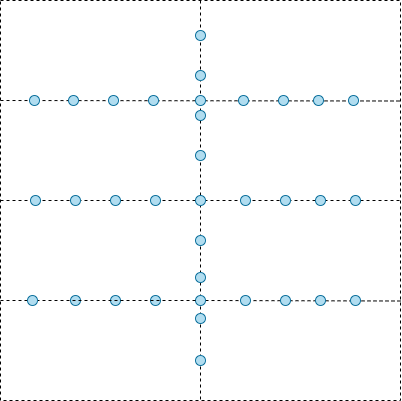

The diagram above was exported from draw.io. Its source (the exported page's mxGraphModel, read from the mxfile embedded in the PNG):
<mxGraphModel dx="868" dy="450" grid="1" gridSize="10" guides="1" tooltips="1" connect="1" arrows="1" fold="1" page="1" pageScale="1" pageWidth="827" pageHeight="1169" math="0" shadow="0">
  <root>
    <mxCell id="0" />
    <mxCell id="1" parent="0" />
    <mxCell id="LvozEZi0Zr9vXdUM7s3r-2" value="" style="shape=table;startSize=0;container=1;collapsible=0;childLayout=tableLayout;dashed=1;" parent="1" vertex="1">
      <mxGeometry width="400" height="400" as="geometry" />
    </mxCell>
    <mxCell id="LvozEZi0Zr9vXdUM7s3r-3" value="" style="shape=tableRow;horizontal=0;startSize=0;swimlaneHead=0;swimlaneBody=0;top=0;left=0;bottom=0;right=0;collapsible=0;dropTarget=0;fillColor=none;points=[[0,0.5],[1,0.5]];portConstraint=eastwest;" parent="LvozEZi0Zr9vXdUM7s3r-2" vertex="1">
      <mxGeometry width="400" height="200" as="geometry" />
    </mxCell>
    <mxCell id="LvozEZi0Zr9vXdUM7s3r-4" value="" style="shape=partialRectangle;html=1;whiteSpace=wrap;connectable=0;overflow=hidden;fillColor=none;top=0;left=0;bottom=0;right=0;pointerEvents=1;" parent="LvozEZi0Zr9vXdUM7s3r-3" vertex="1">
      <mxGeometry width="200" height="200" as="geometry">
        <mxRectangle width="200" height="200" as="alternateBounds" />
      </mxGeometry>
    </mxCell>
    <mxCell id="LvozEZi0Zr9vXdUM7s3r-5" value="" style="shape=partialRectangle;html=1;whiteSpace=wrap;connectable=0;overflow=hidden;fillColor=none;top=0;left=0;bottom=0;right=0;pointerEvents=1;" parent="LvozEZi0Zr9vXdUM7s3r-3" vertex="1">
      <mxGeometry x="200" width="200" height="200" as="geometry">
        <mxRectangle width="200" height="200" as="alternateBounds" />
      </mxGeometry>
    </mxCell>
    <mxCell id="LvozEZi0Zr9vXdUM7s3r-6" value="" style="shape=tableRow;horizontal=0;startSize=0;swimlaneHead=0;swimlaneBody=0;top=0;left=0;bottom=0;right=0;collapsible=0;dropTarget=0;fillColor=none;points=[[0,0.5],[1,0.5]];portConstraint=eastwest;" parent="LvozEZi0Zr9vXdUM7s3r-2" vertex="1">
      <mxGeometry y="200" width="400" height="200" as="geometry" />
    </mxCell>
    <mxCell id="LvozEZi0Zr9vXdUM7s3r-7" value="" style="shape=partialRectangle;html=1;whiteSpace=wrap;connectable=0;overflow=hidden;fillColor=none;top=0;left=0;bottom=0;right=0;pointerEvents=1;" parent="LvozEZi0Zr9vXdUM7s3r-6" vertex="1">
      <mxGeometry width="200" height="200" as="geometry">
        <mxRectangle width="200" height="200" as="alternateBounds" />
      </mxGeometry>
    </mxCell>
    <mxCell id="LvozEZi0Zr9vXdUM7s3r-8" value="" style="shape=partialRectangle;html=1;whiteSpace=wrap;connectable=0;overflow=hidden;fillColor=none;top=0;left=0;bottom=0;right=0;pointerEvents=1;" parent="LvozEZi0Zr9vXdUM7s3r-6" vertex="1">
      <mxGeometry x="200" width="200" height="200" as="geometry">
        <mxRectangle width="200" height="200" as="alternateBounds" />
      </mxGeometry>
    </mxCell>
    <mxCell id="LvozEZi0Zr9vXdUM7s3r-9" value="" style="ellipse;whiteSpace=wrap;html=1;aspect=fixed;fillColor=#b1ddf0;strokeColor=#10739e;" parent="1" vertex="1">
      <mxGeometry x="195" y="30" width="10" height="10" as="geometry" />
    </mxCell>
    <mxCell id="LvozEZi0Zr9vXdUM7s3r-12" value="" style="ellipse;whiteSpace=wrap;html=1;aspect=fixed;fillColor=#b1ddf0;strokeColor=#10739e;" parent="1" vertex="1">
      <mxGeometry x="195" y="70" width="10" height="10" as="geometry" />
    </mxCell>
    <mxCell id="LvozEZi0Zr9vXdUM7s3r-13" value="" style="ellipse;whiteSpace=wrap;html=1;aspect=fixed;fillColor=#b1ddf0;strokeColor=#10739e;" parent="1" vertex="1">
      <mxGeometry x="195" y="110" width="10" height="10" as="geometry" />
    </mxCell>
    <mxCell id="LvozEZi0Zr9vXdUM7s3r-14" value="" style="ellipse;whiteSpace=wrap;html=1;aspect=fixed;fillColor=#b1ddf0;strokeColor=#10739e;" parent="1" vertex="1">
      <mxGeometry x="195" y="150" width="10" height="10" as="geometry" />
    </mxCell>
    <mxCell id="LvozEZi0Zr9vXdUM7s3r-15" value="" style="ellipse;whiteSpace=wrap;html=1;aspect=fixed;fillColor=#b1ddf0;strokeColor=#10739e;" parent="1" vertex="1">
      <mxGeometry x="195" y="195" width="10" height="10" as="geometry" />
    </mxCell>
    <mxCell id="LvozEZi0Zr9vXdUM7s3r-16" value="" style="ellipse;whiteSpace=wrap;html=1;aspect=fixed;fillColor=#b1ddf0;strokeColor=#10739e;" parent="1" vertex="1">
      <mxGeometry x="195" y="235" width="10" height="10" as="geometry" />
    </mxCell>
    <mxCell id="LvozEZi0Zr9vXdUM7s3r-17" value="" style="ellipse;whiteSpace=wrap;html=1;aspect=fixed;fillColor=#b1ddf0;strokeColor=#10739e;" parent="1" vertex="1">
      <mxGeometry x="195" y="272" width="10" height="10" as="geometry" />
    </mxCell>
    <mxCell id="LvozEZi0Zr9vXdUM7s3r-18" value="" style="ellipse;whiteSpace=wrap;html=1;aspect=fixed;fillColor=#b1ddf0;strokeColor=#10739e;" parent="1" vertex="1">
      <mxGeometry x="195" y="313" width="10" height="10" as="geometry" />
    </mxCell>
    <mxCell id="LvozEZi0Zr9vXdUM7s3r-20" value="" style="ellipse;whiteSpace=wrap;html=1;aspect=fixed;fillColor=#b1ddf0;strokeColor=#10739e;" parent="1" vertex="1">
      <mxGeometry x="30" y="195" width="10" height="10" as="geometry" />
    </mxCell>
    <mxCell id="LvozEZi0Zr9vXdUM7s3r-21" value="" style="ellipse;whiteSpace=wrap;html=1;aspect=fixed;fillColor=#b1ddf0;strokeColor=#10739e;" parent="1" vertex="1">
      <mxGeometry x="70" y="195" width="10" height="10" as="geometry" />
    </mxCell>
    <mxCell id="LvozEZi0Zr9vXdUM7s3r-22" value="" style="ellipse;whiteSpace=wrap;html=1;aspect=fixed;fillColor=#b1ddf0;strokeColor=#10739e;" parent="1" vertex="1">
      <mxGeometry x="110" y="195" width="10" height="10" as="geometry" />
    </mxCell>
    <mxCell id="LvozEZi0Zr9vXdUM7s3r-23" value="" style="ellipse;whiteSpace=wrap;html=1;aspect=fixed;fillColor=#b1ddf0;strokeColor=#10739e;" parent="1" vertex="1">
      <mxGeometry x="150" y="195" width="10" height="10" as="geometry" />
    </mxCell>
    <mxCell id="LvozEZi0Zr9vXdUM7s3r-24" value="" style="ellipse;whiteSpace=wrap;html=1;aspect=fixed;fillColor=#b1ddf0;strokeColor=#10739e;" parent="1" vertex="1">
      <mxGeometry x="240" y="195" width="10" height="10" as="geometry" />
    </mxCell>
    <mxCell id="LvozEZi0Zr9vXdUM7s3r-25" value="" style="ellipse;whiteSpace=wrap;html=1;aspect=fixed;fillColor=#b1ddf0;strokeColor=#10739e;" parent="1" vertex="1">
      <mxGeometry x="280" y="195" width="10" height="10" as="geometry" />
    </mxCell>
    <mxCell id="LvozEZi0Zr9vXdUM7s3r-26" value="" style="ellipse;whiteSpace=wrap;html=1;aspect=fixed;fillColor=#b1ddf0;strokeColor=#10739e;" parent="1" vertex="1">
      <mxGeometry x="315" y="195" width="10" height="10" as="geometry" />
    </mxCell>
    <mxCell id="LvozEZi0Zr9vXdUM7s3r-27" value="" style="ellipse;whiteSpace=wrap;html=1;aspect=fixed;fillColor=#b1ddf0;strokeColor=#10739e;" parent="1" vertex="1">
      <mxGeometry x="350" y="195" width="10" height="10" as="geometry" />
    </mxCell>
    <mxCell id="LvozEZi0Zr9vXdUM7s3r-35" value="" style="ellipse;whiteSpace=wrap;html=1;aspect=fixed;fillColor=#b1ddf0;strokeColor=#10739e;" parent="1" vertex="1">
      <mxGeometry x="195" y="355" width="10" height="10" as="geometry" />
    </mxCell>
    <mxCell id="LvozEZi0Zr9vXdUM7s3r-46" value="" style="endArrow=none;html=1;rounded=0;dashed=1;strokeColor=#000000;startArrow=none;" parent="1" source="LvozEZi0Zr9vXdUM7s3r-63" edge="1">
      <mxGeometry width="50" height="50" relative="1" as="geometry">
        <mxPoint y="300" as="sourcePoint" />
        <mxPoint x="400" y="300.5" as="targetPoint" />
      </mxGeometry>
    </mxCell>
    <mxCell id="LvozEZi0Zr9vXdUM7s3r-48" value="" style="endArrow=none;html=1;rounded=0;dashed=1;" parent="1" edge="1">
      <mxGeometry width="50" height="50" relative="1" as="geometry">
        <mxPoint y="100" as="sourcePoint" />
        <mxPoint x="400" y="100.5" as="targetPoint" />
      </mxGeometry>
    </mxCell>
    <mxCell id="LvozEZi0Zr9vXdUM7s3r-49" value="" style="ellipse;whiteSpace=wrap;html=1;aspect=fixed;fillColor=#b1ddf0;strokeColor=#10739e;" parent="1" vertex="1">
      <mxGeometry x="70" y="295" width="10" height="10" as="geometry" />
    </mxCell>
    <mxCell id="LvozEZi0Zr9vXdUM7s3r-50" value="" style="ellipse;whiteSpace=wrap;html=1;aspect=fixed;fillColor=#b1ddf0;strokeColor=#10739e;" parent="1" vertex="1">
      <mxGeometry x="110" y="295" width="10" height="10" as="geometry" />
    </mxCell>
    <mxCell id="LvozEZi0Zr9vXdUM7s3r-51" value="" style="ellipse;whiteSpace=wrap;html=1;aspect=fixed;fillColor=#b1ddf0;strokeColor=#10739e;" parent="1" vertex="1">
      <mxGeometry x="150" y="295" width="10" height="10" as="geometry" />
    </mxCell>
    <mxCell id="LvozEZi0Zr9vXdUM7s3r-52" value="" style="ellipse;whiteSpace=wrap;html=1;aspect=fixed;fillColor=#b1ddf0;strokeColor=#10739e;" parent="1" vertex="1">
      <mxGeometry x="240" y="295" width="10" height="10" as="geometry" />
    </mxCell>
    <mxCell id="LvozEZi0Zr9vXdUM7s3r-53" value="" style="ellipse;whiteSpace=wrap;html=1;aspect=fixed;fillColor=#b1ddf0;strokeColor=#10739e;" parent="1" vertex="1">
      <mxGeometry x="280" y="295" width="10" height="10" as="geometry" />
    </mxCell>
    <mxCell id="LvozEZi0Zr9vXdUM7s3r-54" value="" style="ellipse;whiteSpace=wrap;html=1;aspect=fixed;fillColor=#b1ddf0;strokeColor=#10739e;" parent="1" vertex="1">
      <mxGeometry x="315" y="295" width="10" height="10" as="geometry" />
    </mxCell>
    <mxCell id="LvozEZi0Zr9vXdUM7s3r-55" value="" style="ellipse;whiteSpace=wrap;html=1;aspect=fixed;fillColor=#b1ddf0;strokeColor=#10739e;" parent="1" vertex="1">
      <mxGeometry x="350" y="295" width="10" height="10" as="geometry" />
    </mxCell>
    <mxCell id="LvozEZi0Zr9vXdUM7s3r-56" value="" style="ellipse;whiteSpace=wrap;html=1;aspect=fixed;fillColor=#b1ddf0;strokeColor=#10739e;" parent="1" vertex="1">
      <mxGeometry x="68" y="95" width="10" height="10" as="geometry" />
    </mxCell>
    <mxCell id="LvozEZi0Zr9vXdUM7s3r-57" value="" style="ellipse;whiteSpace=wrap;html=1;aspect=fixed;fillColor=#b1ddf0;strokeColor=#10739e;" parent="1" vertex="1">
      <mxGeometry x="108" y="95" width="10" height="10" as="geometry" />
    </mxCell>
    <mxCell id="LvozEZi0Zr9vXdUM7s3r-58" value="" style="ellipse;whiteSpace=wrap;html=1;aspect=fixed;fillColor=#b1ddf0;strokeColor=#10739e;" parent="1" vertex="1">
      <mxGeometry x="148" y="95" width="10" height="10" as="geometry" />
    </mxCell>
    <mxCell id="LvozEZi0Zr9vXdUM7s3r-59" value="" style="ellipse;whiteSpace=wrap;html=1;aspect=fixed;fillColor=#b1ddf0;strokeColor=#10739e;" parent="1" vertex="1">
      <mxGeometry x="238" y="95" width="10" height="10" as="geometry" />
    </mxCell>
    <mxCell id="LvozEZi0Zr9vXdUM7s3r-60" value="" style="ellipse;whiteSpace=wrap;html=1;aspect=fixed;fillColor=#b1ddf0;strokeColor=#10739e;" parent="1" vertex="1">
      <mxGeometry x="278" y="95" width="10" height="10" as="geometry" />
    </mxCell>
    <mxCell id="LvozEZi0Zr9vXdUM7s3r-61" value="" style="ellipse;whiteSpace=wrap;html=1;aspect=fixed;fillColor=#b1ddf0;strokeColor=#10739e;" parent="1" vertex="1">
      <mxGeometry x="313" y="95" width="10" height="10" as="geometry" />
    </mxCell>
    <mxCell id="LvozEZi0Zr9vXdUM7s3r-62" value="" style="ellipse;whiteSpace=wrap;html=1;aspect=fixed;fillColor=#b1ddf0;strokeColor=#10739e;" parent="1" vertex="1">
      <mxGeometry x="348" y="95" width="10" height="10" as="geometry" />
    </mxCell>
    <mxCell id="LvozEZi0Zr9vXdUM7s3r-63" value="" style="ellipse;whiteSpace=wrap;html=1;aspect=fixed;fillColor=#b1ddf0;strokeColor=#10739e;" parent="1" vertex="1">
      <mxGeometry x="195" y="295" width="10" height="10" as="geometry" />
    </mxCell>
    <mxCell id="LvozEZi0Zr9vXdUM7s3r-64" value="" style="endArrow=none;html=1;rounded=0;dashed=1;strokeColor=#000000;" parent="1" target="LvozEZi0Zr9vXdUM7s3r-63" edge="1">
      <mxGeometry width="50" height="50" relative="1" as="geometry">
        <mxPoint y="300" as="sourcePoint" />
        <mxPoint x="400" y="300.5" as="targetPoint" />
      </mxGeometry>
    </mxCell>
    <mxCell id="LvozEZi0Zr9vXdUM7s3r-72" value="" style="ellipse;whiteSpace=wrap;html=1;aspect=fixed;fillColor=#b1ddf0;strokeColor=#10739e;" parent="1" vertex="1">
      <mxGeometry x="29" y="95" width="10" height="10" as="geometry" />
    </mxCell>
    <mxCell id="LvozEZi0Zr9vXdUM7s3r-73" value="" style="ellipse;whiteSpace=wrap;html=1;aspect=fixed;fillColor=#b1ddf0;strokeColor=#10739e;" parent="1" vertex="1">
      <mxGeometry x="27" y="295" width="10" height="10" as="geometry" />
    </mxCell>
    <mxCell id="LvozEZi0Zr9vXdUM7s3r-74" value="" style="ellipse;whiteSpace=wrap;html=1;aspect=fixed;fillColor=#b1ddf0;strokeColor=#10739e;" parent="1" vertex="1">
      <mxGeometry x="195" y="95" width="10" height="10" as="geometry" />
    </mxCell>
  </root>
</mxGraphModel>